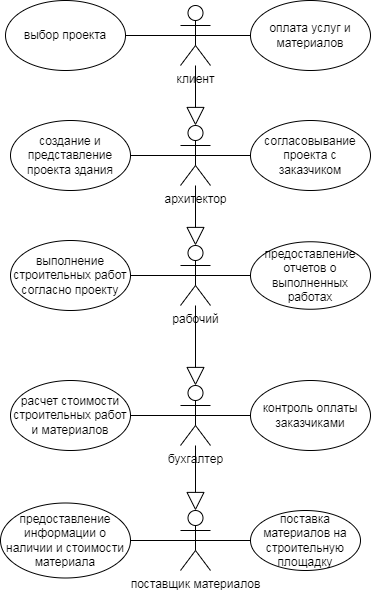

The diagram above was exported from draw.io. Its source (the exported page's mxGraphModel, read from the mxfile embedded in the PNG):
<mxGraphModel dx="832" dy="479" grid="1" gridSize="10" guides="1" tooltips="1" connect="1" arrows="1" fold="1" page="1" pageScale="1" pageWidth="827" pageHeight="1169" math="0" shadow="0">
  <root>
    <mxCell id="0" />
    <mxCell id="1" parent="0" />
    <mxCell id="vbbEjZdNjUkegPp7vHVf-2" value="клиент" style="shape=umlActor;verticalLabelPosition=bottom;verticalAlign=top;html=1;outlineConnect=0;" vertex="1" parent="1">
      <mxGeometry x="370" y="50" width="30" height="60" as="geometry" />
    </mxCell>
    <mxCell id="vbbEjZdNjUkegPp7vHVf-6" value="архитектор" style="shape=umlActor;verticalLabelPosition=bottom;verticalAlign=top;html=1;outlineConnect=0;" vertex="1" parent="1">
      <mxGeometry x="370" y="170" width="30" height="60" as="geometry" />
    </mxCell>
    <mxCell id="vbbEjZdNjUkegPp7vHVf-8" value="рабочий" style="shape=umlActor;verticalLabelPosition=bottom;verticalAlign=top;html=1;outlineConnect=0;" vertex="1" parent="1">
      <mxGeometry x="370" y="290" width="30" height="60" as="geometry" />
    </mxCell>
    <mxCell id="vbbEjZdNjUkegPp7vHVf-9" value="бухгалтер" style="shape=umlActor;verticalLabelPosition=bottom;verticalAlign=top;html=1;outlineConnect=0;" vertex="1" parent="1">
      <mxGeometry x="370" y="430" width="30" height="60" as="geometry" />
    </mxCell>
    <mxCell id="vbbEjZdNjUkegPp7vHVf-10" value="поставщик материалов" style="shape=umlActor;verticalLabelPosition=bottom;verticalAlign=top;html=1;outlineConnect=0;" vertex="1" parent="1">
      <mxGeometry x="370" y="555" width="30" height="60" as="geometry" />
    </mxCell>
    <mxCell id="vbbEjZdNjUkegPp7vHVf-18" value="" style="endArrow=block;endSize=16;endFill=0;html=1;rounded=0;labelBackgroundColor=#FFFCFF;" edge="1" parent="1" source="vbbEjZdNjUkegPp7vHVf-2" target="vbbEjZdNjUkegPp7vHVf-6">
      <mxGeometry width="160" relative="1" as="geometry">
        <mxPoint x="385" y="110" as="sourcePoint" />
        <mxPoint x="490" y="240" as="targetPoint" />
      </mxGeometry>
    </mxCell>
    <mxCell id="vbbEjZdNjUkegPp7vHVf-20" value="" style="endArrow=block;endSize=16;endFill=0;html=1;rounded=0;labelBackgroundColor=#FFFCFF;entryX=0.5;entryY=0;entryDx=0;entryDy=0;entryPerimeter=0;" edge="1" parent="1" source="vbbEjZdNjUkegPp7vHVf-6" target="vbbEjZdNjUkegPp7vHVf-8">
      <mxGeometry width="160" relative="1" as="geometry">
        <mxPoint x="330" y="240" as="sourcePoint" />
        <mxPoint x="490" y="240" as="targetPoint" />
      </mxGeometry>
    </mxCell>
    <mxCell id="vbbEjZdNjUkegPp7vHVf-23" value="" style="endArrow=block;endSize=16;endFill=0;html=1;rounded=0;labelBackgroundColor=#FFFCFF;entryX=0.5;entryY=0;entryDx=0;entryDy=0;entryPerimeter=0;" edge="1" parent="1" source="vbbEjZdNjUkegPp7vHVf-8" target="vbbEjZdNjUkegPp7vHVf-9">
      <mxGeometry width="160" relative="1" as="geometry">
        <mxPoint x="330" y="240" as="sourcePoint" />
        <mxPoint x="490" y="240" as="targetPoint" />
      </mxGeometry>
    </mxCell>
    <mxCell id="vbbEjZdNjUkegPp7vHVf-24" value="" style="endArrow=block;endSize=16;endFill=0;html=1;rounded=0;labelBackgroundColor=#FFFCFF;entryX=0.5;entryY=0;entryDx=0;entryDy=0;entryPerimeter=0;" edge="1" parent="1" source="vbbEjZdNjUkegPp7vHVf-9" target="vbbEjZdNjUkegPp7vHVf-10">
      <mxGeometry width="160" relative="1" as="geometry">
        <mxPoint x="330" y="460" as="sourcePoint" />
        <mxPoint x="490" y="440" as="targetPoint" />
      </mxGeometry>
    </mxCell>
    <mxCell id="vbbEjZdNjUkegPp7vHVf-34" value="" style="endArrow=none;html=1;rounded=0;labelBackgroundColor=#FFFCFF;entryX=0.5;entryY=0.5;entryDx=0;entryDy=0;entryPerimeter=0;" edge="1" parent="1" source="vbbEjZdNjUkegPp7vHVf-35" target="vbbEjZdNjUkegPp7vHVf-2">
      <mxGeometry width="50" height="50" relative="1" as="geometry">
        <mxPoint x="440" y="120" as="sourcePoint" />
        <mxPoint x="400" y="80" as="targetPoint" />
      </mxGeometry>
    </mxCell>
    <mxCell id="vbbEjZdNjUkegPp7vHVf-35" value="оплата услуг и материалов" style="ellipse;whiteSpace=wrap;html=1;" vertex="1" parent="1">
      <mxGeometry x="440" y="45" width="120" height="70" as="geometry" />
    </mxCell>
    <mxCell id="vbbEjZdNjUkegPp7vHVf-40" value="выбор проекта" style="ellipse;whiteSpace=wrap;html=1;" vertex="1" parent="1">
      <mxGeometry x="195" y="45" width="120" height="70" as="geometry" />
    </mxCell>
    <mxCell id="vbbEjZdNjUkegPp7vHVf-41" value="" style="endArrow=none;html=1;rounded=0;labelBackgroundColor=#FFFCFF;entryX=0.5;entryY=0.5;entryDx=0;entryDy=0;entryPerimeter=0;" edge="1" parent="1" source="vbbEjZdNjUkegPp7vHVf-40" target="vbbEjZdNjUkegPp7vHVf-2">
      <mxGeometry width="50" height="50" relative="1" as="geometry">
        <mxPoint x="390" y="220" as="sourcePoint" />
        <mxPoint x="440" y="170" as="targetPoint" />
      </mxGeometry>
    </mxCell>
    <mxCell id="vbbEjZdNjUkegPp7vHVf-42" value="создание и представление проекта здания" style="ellipse;whiteSpace=wrap;html=1;" vertex="1" parent="1">
      <mxGeometry x="200" y="165" width="120" height="70" as="geometry" />
    </mxCell>
    <mxCell id="vbbEjZdNjUkegPp7vHVf-43" value="выполнение строительных работ согласно проекту" style="ellipse;whiteSpace=wrap;html=1;" vertex="1" parent="1">
      <mxGeometry x="200" y="285" width="120" height="70" as="geometry" />
    </mxCell>
    <mxCell id="vbbEjZdNjUkegPp7vHVf-44" value="расчет стоимости строительных работ и материалов" style="ellipse;whiteSpace=wrap;html=1;" vertex="1" parent="1">
      <mxGeometry x="200" y="425" width="120" height="70" as="geometry" />
    </mxCell>
    <mxCell id="vbbEjZdNjUkegPp7vHVf-45" value="согласовывание проекта с заказчиком" style="ellipse;whiteSpace=wrap;html=1;" vertex="1" parent="1">
      <mxGeometry x="440" y="165" width="120" height="70" as="geometry" />
    </mxCell>
    <mxCell id="vbbEjZdNjUkegPp7vHVf-46" value="предоставление отчетов о выполненных работах" style="ellipse;whiteSpace=wrap;html=1;" vertex="1" parent="1">
      <mxGeometry x="440" y="286.25" width="120" height="67.5" as="geometry" />
    </mxCell>
    <mxCell id="vbbEjZdNjUkegPp7vHVf-47" value="контроль оплаты заказчиками" style="ellipse;whiteSpace=wrap;html=1;" vertex="1" parent="1">
      <mxGeometry x="440" y="425" width="120" height="70" as="geometry" />
    </mxCell>
    <mxCell id="vbbEjZdNjUkegPp7vHVf-48" value="предоставление информации о наличии и стоимости материала" style="ellipse;whiteSpace=wrap;html=1;" vertex="1" parent="1">
      <mxGeometry x="190" y="547.5" width="130" height="75" as="geometry" />
    </mxCell>
    <mxCell id="vbbEjZdNjUkegPp7vHVf-49" value="поставка материалов на строительную площадку" style="ellipse;whiteSpace=wrap;html=1;" vertex="1" parent="1">
      <mxGeometry x="440" y="555" width="110" height="60" as="geometry" />
    </mxCell>
    <mxCell id="vbbEjZdNjUkegPp7vHVf-50" value="" style="endArrow=none;html=1;rounded=0;labelBackgroundColor=#FFFCFF;entryX=0.5;entryY=0.5;entryDx=0;entryDy=0;entryPerimeter=0;exitX=1;exitY=0.5;exitDx=0;exitDy=0;" edge="1" parent="1" source="vbbEjZdNjUkegPp7vHVf-42" target="vbbEjZdNjUkegPp7vHVf-6">
      <mxGeometry width="50" height="50" relative="1" as="geometry">
        <mxPoint x="390" y="270" as="sourcePoint" />
        <mxPoint x="440" y="220" as="targetPoint" />
      </mxGeometry>
    </mxCell>
    <mxCell id="vbbEjZdNjUkegPp7vHVf-51" value="" style="endArrow=none;html=1;rounded=0;labelBackgroundColor=#FFFCFF;entryX=0;entryY=0.5;entryDx=0;entryDy=0;exitX=0.5;exitY=0.5;exitDx=0;exitDy=0;exitPerimeter=0;" edge="1" parent="1" source="vbbEjZdNjUkegPp7vHVf-6" target="vbbEjZdNjUkegPp7vHVf-45">
      <mxGeometry width="50" height="50" relative="1" as="geometry">
        <mxPoint x="390" y="270" as="sourcePoint" />
        <mxPoint x="440" y="220" as="targetPoint" />
      </mxGeometry>
    </mxCell>
    <mxCell id="vbbEjZdNjUkegPp7vHVf-53" value="" style="endArrow=none;html=1;rounded=0;labelBackgroundColor=#FFFCFF;entryX=0;entryY=0.5;entryDx=0;entryDy=0;exitX=0.5;exitY=0.5;exitDx=0;exitDy=0;exitPerimeter=0;" edge="1" parent="1" source="vbbEjZdNjUkegPp7vHVf-8" target="vbbEjZdNjUkegPp7vHVf-46">
      <mxGeometry width="50" height="50" relative="1" as="geometry">
        <mxPoint x="390" y="270" as="sourcePoint" />
        <mxPoint x="440" y="220" as="targetPoint" />
      </mxGeometry>
    </mxCell>
    <mxCell id="vbbEjZdNjUkegPp7vHVf-54" value="" style="endArrow=none;html=1;rounded=0;labelBackgroundColor=#FFFCFF;entryX=0.5;entryY=0.5;entryDx=0;entryDy=0;entryPerimeter=0;exitX=1;exitY=0.5;exitDx=0;exitDy=0;" edge="1" parent="1" source="vbbEjZdNjUkegPp7vHVf-43" target="vbbEjZdNjUkegPp7vHVf-8">
      <mxGeometry width="50" height="50" relative="1" as="geometry">
        <mxPoint x="390" y="270" as="sourcePoint" />
        <mxPoint x="440" y="220" as="targetPoint" />
      </mxGeometry>
    </mxCell>
    <mxCell id="vbbEjZdNjUkegPp7vHVf-55" value="" style="endArrow=none;html=1;rounded=0;labelBackgroundColor=#FFFCFF;entryX=0;entryY=0.5;entryDx=0;entryDy=0;exitX=0.5;exitY=0.5;exitDx=0;exitDy=0;exitPerimeter=0;" edge="1" parent="1" source="vbbEjZdNjUkegPp7vHVf-9" target="vbbEjZdNjUkegPp7vHVf-47">
      <mxGeometry width="50" height="50" relative="1" as="geometry">
        <mxPoint x="390" y="570" as="sourcePoint" />
        <mxPoint x="440" y="520" as="targetPoint" />
      </mxGeometry>
    </mxCell>
    <mxCell id="vbbEjZdNjUkegPp7vHVf-56" value="" style="endArrow=none;html=1;rounded=0;labelBackgroundColor=#FFFCFF;entryX=0.5;entryY=0.5;entryDx=0;entryDy=0;entryPerimeter=0;exitX=1;exitY=0.5;exitDx=0;exitDy=0;" edge="1" parent="1" source="vbbEjZdNjUkegPp7vHVf-44" target="vbbEjZdNjUkegPp7vHVf-9">
      <mxGeometry width="50" height="50" relative="1" as="geometry">
        <mxPoint x="390" y="570" as="sourcePoint" />
        <mxPoint x="440" y="520" as="targetPoint" />
      </mxGeometry>
    </mxCell>
    <mxCell id="vbbEjZdNjUkegPp7vHVf-57" value="" style="endArrow=none;html=1;rounded=0;labelBackgroundColor=#FFFCFF;entryX=0;entryY=0.5;entryDx=0;entryDy=0;exitX=0.5;exitY=0.5;exitDx=0;exitDy=0;exitPerimeter=0;" edge="1" parent="1" source="vbbEjZdNjUkegPp7vHVf-10" target="vbbEjZdNjUkegPp7vHVf-49">
      <mxGeometry width="50" height="50" relative="1" as="geometry">
        <mxPoint x="390" y="570" as="sourcePoint" />
        <mxPoint x="440" y="520" as="targetPoint" />
      </mxGeometry>
    </mxCell>
    <mxCell id="vbbEjZdNjUkegPp7vHVf-58" value="" style="endArrow=none;html=1;rounded=0;labelBackgroundColor=#FFFCFF;entryX=0.5;entryY=0.5;entryDx=0;entryDy=0;entryPerimeter=0;exitX=1;exitY=0.5;exitDx=0;exitDy=0;" edge="1" parent="1" source="vbbEjZdNjUkegPp7vHVf-48" target="vbbEjZdNjUkegPp7vHVf-10">
      <mxGeometry width="50" height="50" relative="1" as="geometry">
        <mxPoint x="390" y="570" as="sourcePoint" />
        <mxPoint x="440" y="520" as="targetPoint" />
      </mxGeometry>
    </mxCell>
  </root>
</mxGraphModel>